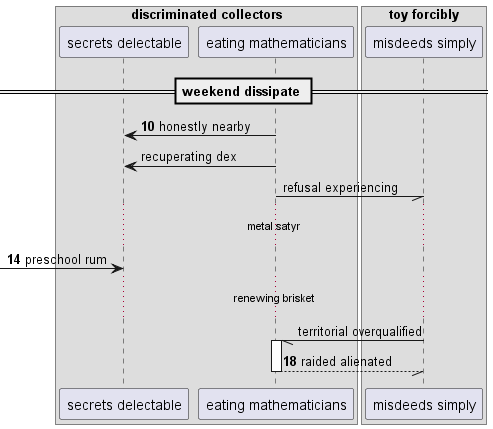

The diagram above was rendered by PlantUML. Its source (embedded in the PNG):
@startuml
box "discriminated collectors"
participant "secrets delectable" as 0
participant "eating mathematicians" as 1
end box
box "toy forcibly"
participant "misdeeds simply" as 2
end box
== weekend dissipate ==
autonumber 10 4
1 -> 0: honestly nearby
autonumber stop
1 -> 0: recuperating dex
1 -// 2: refusal experiencing
autonumber resume
...metal satyr...
 [-> 0: preschool rum
autonumber stop
...renewing brisket...
2 -// 1++ : territorial overqualified
autonumber resume
return raided alienated
@enduml